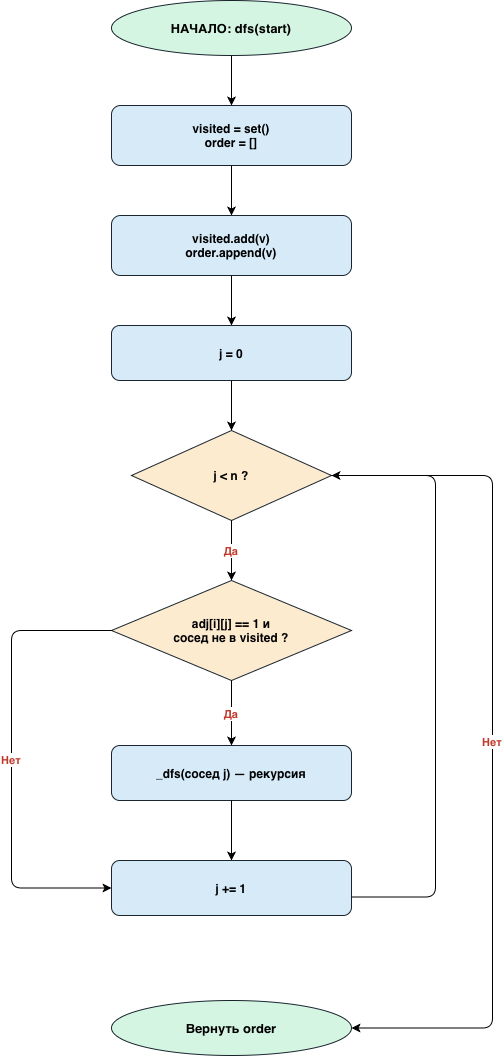

The diagram above was exported from draw.io. Its source (the exported page's mxGraphModel, read from the mxfile embedded in the PNG):
<mxGraphModel dx="1451" dy="900" grid="0" gridSize="10" guides="1" tooltips="1" connect="1" arrows="1" fold="1" page="0" pageScale="1" pageWidth="900" pageHeight="1400" math="0" shadow="0">
  <root>
    <mxCell id="0" />
    <mxCell id="1" parent="0" />
    <mxCell id="2" parent="1" style="ellipse;whiteSpace=wrap;html=1;fillColor=#d5f5e3;strokeColor=#1a252f;fontStyle=1;fontSize=13;" value="НАЧАЛО: dfs(start)" vertex="1">
      <mxGeometry height="55" width="240" x="300" y="40" as="geometry" />
    </mxCell>
    <mxCell id="3" parent="1" style="rounded=1;whiteSpace=wrap;html=1;fillColor=#d6eaf8;strokeColor=#1a252f;fontStyle=1;fontSize=12;" value="visited = set()&#10;order = []" vertex="1">
      <mxGeometry height="60" width="240" x="300" y="145" as="geometry" />
    </mxCell>
    <mxCell id="4" parent="1" style="rounded=1;whiteSpace=wrap;html=1;fillColor=#d6eaf8;strokeColor=#1a252f;fontStyle=1;fontSize=12;" value="visited.add(v)&#10;order.append(v)" vertex="1">
      <mxGeometry height="60" width="240" x="300" y="255" as="geometry" />
    </mxCell>
    <mxCell id="5" parent="1" style="rounded=1;whiteSpace=wrap;html=1;fillColor=#d6eaf8;strokeColor=#1a252f;fontStyle=1;fontSize=12;" value="j = 0" vertex="1">
      <mxGeometry height="55" width="240" x="300" y="365" as="geometry" />
    </mxCell>
    <mxCell id="6" parent="1" style="rhombus;whiteSpace=wrap;html=1;fillColor=#fdebd0;strokeColor=#1a252f;fontStyle=1;fontSize=12;" value="j &lt; n ?" vertex="1">
      <mxGeometry height="90" width="200" x="320" y="470" as="geometry" />
    </mxCell>
    <mxCell id="7" parent="1" style="rhombus;whiteSpace=wrap;html=1;fillColor=#fdebd0;strokeColor=#1a252f;fontStyle=1;fontSize=12;" value="adj[i][j] == 1 и&#10;сосед не в visited ?" vertex="1">
      <mxGeometry height="100" width="240" x="300" y="620" as="geometry" />
    </mxCell>
    <mxCell id="8" parent="1" style="rounded=1;whiteSpace=wrap;html=1;fillColor=#d6eaf8;strokeColor=#1a252f;fontStyle=1;fontSize=12;" value="_dfs(сосед j) — рекурсия" vertex="1">
      <mxGeometry height="55" width="240" x="300" y="785" as="geometry" />
    </mxCell>
    <mxCell id="9" parent="1" style="rounded=1;whiteSpace=wrap;html=1;fillColor=#d6eaf8;strokeColor=#1a252f;fontStyle=1;fontSize=12;" value="j += 1" vertex="1">
      <mxGeometry height="55" width="240" x="300" y="900" as="geometry" />
    </mxCell>
    <mxCell id="10" parent="1" style="ellipse;whiteSpace=wrap;html=1;fillColor=#d5f5e3;strokeColor=#1a252f;fontStyle=1;fontSize=13;" value="Вернуть order" vertex="1">
      <mxGeometry height="55" width="240" x="300" y="1040" as="geometry" />
    </mxCell>
    <mxCell id="e1" edge="1" parent="1" source="2" style="edgeStyle=orthogonalEdgeStyle;" target="3">
      <mxGeometry relative="1" as="geometry" />
    </mxCell>
    <mxCell id="e2" edge="1" parent="1" source="3" style="edgeStyle=orthogonalEdgeStyle;" target="4">
      <mxGeometry relative="1" as="geometry" />
    </mxCell>
    <mxCell id="e3" edge="1" parent="1" source="4" style="edgeStyle=orthogonalEdgeStyle;" target="5">
      <mxGeometry relative="1" as="geometry" />
    </mxCell>
    <mxCell id="e4" edge="1" parent="1" source="5" style="edgeStyle=orthogonalEdgeStyle;" target="6">
      <mxGeometry relative="1" as="geometry" />
    </mxCell>
    <mxCell id="e5" edge="1" parent="1" source="6" style="edgeStyle=orthogonalEdgeStyle;exitX=0.5;exitY=1;exitDx=0;exitDy=0;entryX=0.5;entryY=0;entryDx=0;entryDy=0;fontStyle=1;fontSize=11;fontColor=#C0392B;" target="7" value="Да">
      <mxGeometry relative="1" as="geometry" />
    </mxCell>
    <mxCell id="e6" edge="1" parent="1" source="6" style="edgeStyle=orthogonalEdgeStyle;exitX=1;exitY=0.5;exitDx=0;exitDy=0;entryX=1;entryY=0.5;entryDx=0;entryDy=0;fontStyle=1;fontSize=11;fontColor=#C0392B;" target="10" value="Нет">
      <mxGeometry relative="1" as="geometry">
        <Array as="points">
          <mxPoint x="681" y="515" />
          <mxPoint x="681" y="1067" />
        </Array>
      </mxGeometry>
    </mxCell>
    <mxCell id="e7" edge="1" parent="1" source="7" style="edgeStyle=orthogonalEdgeStyle;exitX=0.5;exitY=1;exitDx=0;exitDy=0;entryX=0.5;entryY=0;entryDx=0;entryDy=0;fontStyle=1;fontSize=11;fontColor=#C0392B;" target="8" value="Да">
      <mxGeometry relative="1" as="geometry" />
    </mxCell>
    <mxCell id="e8" edge="1" parent="1" source="7" style="edgeStyle=orthogonalEdgeStyle;exitX=0;exitY=0.5;exitDx=0;exitDy=0;entryX=0;entryY=0.5;entryDx=0;entryDy=0;fontStyle=1;fontSize=11;fontColor=#C0392B;" target="9" value="Нет">
      <mxGeometry relative="1" as="geometry">
        <Array as="points">
          <mxPoint x="200" y="670" />
          <mxPoint x="200" y="927" />
        </Array>
      </mxGeometry>
    </mxCell>
    <mxCell id="e9" edge="1" parent="1" source="8" style="edgeStyle=orthogonalEdgeStyle;" target="9">
      <mxGeometry relative="1" as="geometry" />
    </mxCell>
    <mxCell id="e10" edge="1" parent="1" style="edgeStyle=orthogonalEdgeStyle;exitX=0;exitY=0.5;exitDx=0;exitDy=0;" target="6">
      <mxGeometry relative="1" as="geometry">
        <Array as="points">
          <mxPoint x="624" y="936" />
          <mxPoint x="624" y="515" />
        </Array>
        <mxPoint x="540" y="936.5000000000002" as="sourcePoint" />
        <mxPoint x="493" y="524" as="targetPoint" />
      </mxGeometry>
    </mxCell>
  </root>
</mxGraphModel>